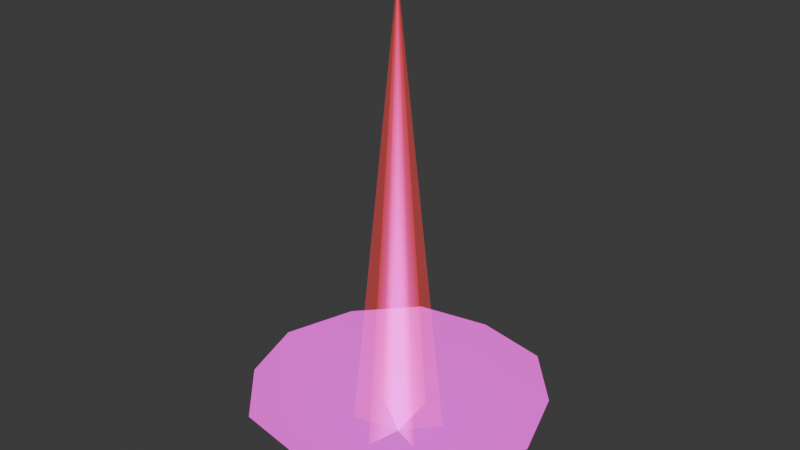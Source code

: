# Source: flash_thirdperson.blend  (saved by Blender 4.1.24; exported with 4.5.12 LTS)
import bpy
from mathutils import Matrix  # noqa: F401  (used for matrix-valued properties, if any)

bpy.ops.wm.read_factory_settings(use_empty=True)
scene = bpy.context.scene
scene.name = 'Scene'

# ---- collections
col_collection = bpy.data.collections.new('Collection'); scene.collection.children.link(col_collection)

# ---- images (referenced by path relative to the original .blend; pixels are not part of the script)
import os
ASSET_DIR = os.environ.get("B2B_ASSET_DIR", "")  # directory of the original .blend (textures are referenced by path, not embedded)
HERE = os.path.dirname(os.path.abspath(__file__))  # packed textures are extracted next to this script under _unpacked/

def load_image(name, relpath, width, height, colorspace="sRGB"):
    """Load a texture the original file referenced (path relative to the .blend, or extracted next to this script)."""
    p = next((c for c in (os.path.join(HERE, relpath), os.path.join(ASSET_DIR, relpath)) if relpath and os.path.exists(c)), "")
    if p:
        img = bpy.data.images.load(p, check_existing=True)
        img.name = name
    else:  # same state as the original file: an image datablock whose file is absent (Cycles renders it pink)
        img = bpy.data.images.new(name, width, height)
        img.source = "FILE"
        img.filepath = "//" + (relpath or name)
    img.colorspace_settings.name = colorspace
    return img
img_flash_jpg = load_image('flash.jpg', 'flash.jpg', 1024, 1024, 'sRGB')

# ---- materials (node trees are filled in below, after node groups)
mat_models_weapons_chaingun_flash_grid = bpy.data.materials.new('models/weapons/chaingun/flash.grid')
mat_models_weapons_chaingun_flash_grid.surface_render_method = 'BLENDED'
mat_models_weapons_chaingun_flash_grid.blend_method = 'BLEND'
mat_models_weapons_chaingun_flash_grid.use_backface_culling = True

# ---- node groups
ng_shader_time = bpy.data.node_groups.new('Shader_Time', 'ShaderNodeTree')
_s = ng_shader_time.interface.new_socket(name='Time', in_out='OUTPUT', socket_type='NodeSocketFloat')
_N = ng_shader_time.nodes; _L = ng_shader_time.links
n0 = _N.new('NodeGroupOutput'); n0.name = 'Group Output'; n0.location = (1300, 0)
n1 = _N.new('ShaderNodeValue'); n1.name = 'FRAME'; n1.location = (600, 0)
n1.outputs[0].default_value = 0.0
n2 = _N.new('ShaderNodeMath'); n2.name = 'OUT'; n2.location = (1000, 0)
n2.operation = 'DIVIDE'
n2.inputs[1].default_value = 25.0
_L.new(n1.outputs[0], n2.inputs[0])
_L.new(n2.outputs[0], n0.inputs[0])
n0.is_active_output = True
ng_tcmod_rotate = bpy.data.node_groups.new('tcMod rotate', 'ShaderNodeTree')
_s = ng_tcmod_rotate.interface.new_socket(name='OutVector', in_out='OUTPUT', socket_type='NodeSocketVector')
_s = ng_tcmod_rotate.interface.new_socket(name='Vector', in_out='INPUT', socket_type='NodeSocketVector')
_s = ng_tcmod_rotate.interface.new_socket(name='Degrees', in_out='INPUT', socket_type='NodeSocketFloat')
_s = ng_tcmod_rotate.interface.new_socket(name='Time', in_out='INPUT', socket_type='NodeSocketFloat')
_N = ng_tcmod_rotate.nodes; _L = ng_tcmod_rotate.links
n0 = _N.new('NodeGroupOutput'); n0.name = 'Group Output'; n0.location = (1300, 0)
n1 = _N.new('NodeGroupInput'); n1.name = 'Group Input'; n1.location = (-1600, 0)
n2 = _N.new('ShaderNodeMath'); n2.name = 'Degree per second'; n2.location = (-800, -300)
n2.operation = 'MULTIPLY'
n3 = _N.new('ShaderNodeMath'); n3.name = 'Radians per second'; n3.location = (-500, -300)
n3.operation = 'MULTIPLY'
n3.inputs[0].default_value = 0.01745
n4 = _N.new('ShaderNodeMath'); n4.name = 'Sine'; n4.location = (-400, 0)
n4.operation = 'SINE'
n5 = _N.new('ShaderNodeMath'); n5.name = 'Minus Sine'; n5.location = (-400, -300)
n5.operation = 'MULTIPLY'
n5.inputs[1].default_value = -1.0
n6 = _N.new('ShaderNodeMath'); n6.name = 'Cosine'; n6.location = (-400, -300)
n6.operation = 'COSINE'
n7 = _N.new('ShaderNodeSeparateXYZ'); n7.name = 'UV Separated'; n7.location = (0, -300)
n8 = _N.new('ShaderNodeMath'); n8.name = 'half Sine'; n8.location = (-400, 300)
n8.operation = 'MULTIPLY'
n9 = _N.new('ShaderNodeMath'); n9.name = 'half minus Sine'; n9.location = (-400, 300)
n9.operation = 'MULTIPLY'
n9.inputs[1].default_value = -0.5
n10 = _N.new('ShaderNodeMath'); n10.name = 'half minus Cosine'; n10.location = (-400, 300)
n10.operation = 'MULTIPLY'
n10.inputs[1].default_value = -0.5
n11 = _N.new('ShaderNodeMath'); n11.name = 'S1'; n11.location = (-400, -300)
n11.operation = 'MULTIPLY'
n12 = _N.new('ShaderNodeMath'); n12.name = 'S2'; n12.location = (-400, -300)
n12.operation = 'MULTIPLY'
n13 = _N.new('ShaderNodeMath'); n13.name = 'T1'; n13.location = (-400, -300)
n13.operation = 'MULTIPLY'
n14 = _N.new('ShaderNodeMath'); n14.name = 'T2'; n14.location = (-400, -300)
n14.operation = 'MULTIPLY'
n15 = _N.new('ShaderNodeMath'); n15.name = 'S3'; n15.location = (-400, -300)
n16 = _N.new('ShaderNodeMath'); n16.name = 'T3'; n16.location = (-400, -300)
n17 = _N.new('ShaderNodeMath'); n17.name = 'S rotated'; n17.location = (-400, -300)
n18 = _N.new('ShaderNodeMath'); n18.name = 'T rotated'; n18.location = (-400, -300)
n19 = _N.new('ShaderNodeMath'); n19.name = 'S shift'; n19.location = (-400, -300)
n20 = _N.new('ShaderNodeMath'); n20.name = 'T shift'; n20.location = (-400, -300)
n21 = _N.new('ShaderNodeMath'); n21.name = 'S'; n21.location = (-400, -300)
n22 = _N.new('ShaderNodeMath'); n22.name = 'T'; n22.location = (-400, -300)
n23 = _N.new('ShaderNodeCombineXYZ'); n23.name = 'UV Out'; n23.location = (0, -300)
_L.new(n1.outputs[1], n2.inputs[0])
_L.new(n1.outputs[2], n2.inputs[1])
_L.new(n2.outputs[0], n3.inputs[1])
_L.new(n3.outputs[0], n4.inputs[0])
_L.new(n4.outputs[0], n5.inputs[0])
_L.new(n3.outputs[0], n6.inputs[0])
_L.new(n1.outputs[0], n7.inputs[0])
_L.new(n4.outputs[0], n8.inputs[0])
_L.new(n4.outputs[0], n9.inputs[0])
_L.new(n6.outputs[0], n10.inputs[0])
_L.new(n6.outputs[0], n11.inputs[0])
_L.new(n7.outputs[0], n11.inputs[1])
_L.new(n5.outputs[0], n12.inputs[0])
_L.new(n7.outputs[1], n12.inputs[1])
_L.new(n4.outputs[0], n13.inputs[0])
_L.new(n7.outputs[0], n13.inputs[1])
_L.new(n6.outputs[0], n14.inputs[0])
_L.new(n7.outputs[1], n14.inputs[1])
_L.new(n8.outputs[0], n15.inputs[0])
_L.new(n10.outputs[0], n15.inputs[1])
_L.new(n9.outputs[0], n16.inputs[0])
_L.new(n10.outputs[0], n16.inputs[1])
_L.new(n11.outputs[0], n17.inputs[0])
_L.new(n12.outputs[0], n17.inputs[1])
_L.new(n13.outputs[0], n18.inputs[0])
_L.new(n14.outputs[0], n18.inputs[1])
_L.new(n15.outputs[0], n19.inputs[0])
_L.new(n16.outputs[0], n20.inputs[0])
_L.new(n19.outputs[0], n21.inputs[0])
_L.new(n17.outputs[0], n21.inputs[1])
_L.new(n20.outputs[0], n22.inputs[0])
_L.new(n18.outputs[0], n22.inputs[1])
_L.new(n21.outputs[0], n23.inputs[0])
_L.new(n22.outputs[0], n23.inputs[1])
_L.new(n23.outputs[0], n0.inputs[0])
n0.is_active_output = True
ng_bspinfo = bpy.data.node_groups.new('BspInfo', 'ShaderNodeTree')
_s = ng_bspinfo.interface.new_socket(name='LightGridOrigin', in_out='OUTPUT', socket_type='NodeSocketVector')
_s = ng_bspinfo.interface.new_socket(name='LightGridInverseSize', in_out='OUTPUT', socket_type='NodeSocketVector')
_s = ng_bspinfo.interface.new_socket(name='LightGridInverseDimension', in_out='OUTPUT', socket_type='NodeSocketVector')
_N = ng_bspinfo.nodes; _L = ng_bspinfo.links
n0 = _N.new('NodeGroupOutput'); n0.name = 'Group Output'; n0.location = (1300, 0)
n1 = _N.new('ShaderNodeCombineXYZ'); n1.name = 'GridOrigin'; n1.location = (-1400, 0)
n2 = _N.new('ShaderNodeCombineXYZ'); n2.name = 'GridSize'; n2.location = (-1400, -200)
n2.inputs[0].default_value = 1.0
n2.inputs[1].default_value = 1.0
n2.inputs[2].default_value = 1.0
n3 = _N.new('ShaderNodeVectorMath'); n3.name = 'GridInvSize'; n3.location = (-900, -200)
n3.operation = 'DIVIDE'
n3.inputs[0].default_value = (1.0, 1.0, 1.0)
n4 = _N.new('ShaderNodeCombineXYZ'); n4.name = 'GridDimensions'; n4.location = (-1400, -400)
n4.inputs[0].default_value = 1.0
n4.inputs[1].default_value = 1.0
n4.inputs[2].default_value = 1.0
n5 = _N.new('ShaderNodeVectorMath'); n5.name = 'GridInvDim'; n5.location = (-900, -400)
n5.operation = 'DIVIDE'
n5.inputs[0].default_value = (1.0, 1.0, 1.0)
_L.new(n2.outputs[0], n3.inputs[1])
_L.new(n4.outputs[0], n5.inputs[1])
_L.new(n1.outputs[0], n0.inputs[0])
_L.new(n3.outputs[0], n0.inputs[1])
_L.new(n5.outputs[0], n0.inputs[2])
n0.is_active_output = True
ng_lightgrid = bpy.data.node_groups.new('LightGrid', 'ShaderNodeTree')
_s = ng_lightgrid.interface.new_socket(name='LightGridLight', in_out='OUTPUT', socket_type='NodeSocketVector')
_s = ng_lightgrid.interface.new_socket(name='LightGridVector', in_out='OUTPUT', socket_type='NodeSocketVector')
_s = ng_lightgrid.interface.new_socket(name='ZOffset', in_out='INPUT', socket_type='NodeSocketFloat')
_s = ng_lightgrid.interface.new_socket(name='LightGridOrigin', in_out='INPUT', socket_type='NodeSocketVector')
_s = ng_lightgrid.interface.new_socket(name='LightGridInverseSize', in_out='INPUT', socket_type='NodeSocketVector')
_s = ng_lightgrid.interface.new_socket(name='LightGridInverseDimension', in_out='INPUT', socket_type='NodeSocketVector')
_N = ng_lightgrid.nodes; _L = ng_lightgrid.links
n0 = _N.new('NodeGroupInput'); n0.name = 'Group Input'; n0.location = (-1600, 0)
n1 = _N.new('NodeGroupOutput'); n1.name = 'Group Output'; n1.location = (1300, 0)
n2 = _N.new('ShaderNodeObjectInfo'); n2.name = 'Object'; n2.location = (-1600, 100)
n3 = _N.new('ShaderNodeCombineXYZ'); n3.name = 'OffsetVector'; n3.location = (-1600, 300)
n4 = _N.new('ShaderNodeVectorMath'); n4.name = 'ObjectZOffset'; n4.location = (-1400, 100)
n5 = _N.new('ShaderNodeVectorMath'); n5.name = 'LocalPos'; n5.location = (-1200, 100)
n5.operation = 'SUBTRACT'
n6 = _N.new('ShaderNodeMixRGB'); n6.name = 'CellId'; n6.location = (-1000, 100)
n6.blend_type = 'MULTIPLY'
n6.inputs[0].default_value = 1.0
n7 = _N.new('ShaderNodeSeparateXYZ'); n7.name = 'CellIdSeperated'; n7.location = (-800, 100)
n8 = _N.new('ShaderNodeSeparateXYZ'); n8.name = 'InverseDimensionSeperated'; n8.location = (-1000, -400)
n9 = _N.new('ShaderNodeMath'); n9.name = 'Ceil'; n9.location = (-600, -200)
n9.operation = 'CEIL'
n10 = _N.new('ShaderNodeMath'); n10.name = 'Floor'; n10.location = (-600, -400)
n10.operation = 'FLOOR'
n11 = _N.new('ShaderNodeMath'); n11.name = 'MULTIPLY1'; n11.location = (-400, 200)
n11.operation = 'MULTIPLY'
n12 = _N.new('ShaderNodeMath'); n12.name = 'MULTIPLY2'; n12.location = (-400, 0)
n12.operation = 'MULTIPLY'
n13 = _N.new('ShaderNodeMath'); n13.name = 'MULTIPLY3'; n13.location = (-400, -200)
n13.operation = 'MULTIPLY'
n14 = _N.new('ShaderNodeMath'); n14.name = 'MULTIPLY4'; n14.location = (-400, -400)
n14.operation = 'MULTIPLY'
n15 = _N.new('ShaderNodeMath'); n15.name = 'ADD1'; n15.location = (-200, -200)
n16 = _N.new('ShaderNodeMath'); n16.name = 'ADD2'; n16.location = (-200, -400)
n17 = _N.new('ShaderNodeCombineXYZ'); n17.name = 'GridHighTC'; n17.location = (0, -200)
n18 = _N.new('ShaderNodeCombineXYZ'); n18.name = 'GridLowTC'; n18.location = (0, -400)
n19 = _N.new('ShaderNodeRGB'); n19.name = 'Ambient light helper'; n19.location = (0, 0)
n19.outputs[0].default_value = (0.3, 0.123, 0.0, 1.0)
n20 = _N.new('ShaderNodeRGB'); n20.name = 'Direct light helper'; n20.location = (0, 0)
n20.outputs[0].default_value = (1.0, 1.0, 1.0, 1.0)
n21 = _N.new('ShaderNodeNormal'); n21.name = 'Light direction helper'; n21.location = (0, 0)
n22 = _N.new('ShaderNodeMath'); n22.name = 'Fract'; n22.location = (200, 200)
n22.operation = 'FRACT'
n23 = _N.new('ShaderNodeMixRGB'); n23.name = 'Ambient'; n23.location = (600, -200)
n24 = _N.new('ShaderNodeMixRGB'); n24.name = 'Direct'; n24.location = (600, -600)
n25 = _N.new('ShaderNodeNewGeometry'); n25.name = 'Geometry'; n25.location = (600, -750)
n26 = _N.new('ShaderNodeMixRGB'); n26.name = 'Vector'; n26.location = (600, -1000)
n27 = _N.new('ShaderNodeVectorMath'); n27.name = 'NormalizedVector'; n27.location = (900, -1000)
n27.operation = 'NORMALIZE'
n28 = _N.new('ShaderNodeVectorMath'); n28.name = 'DirectAttenuation'; n28.location = (1200, -1000)
n28.operation = 'DOT_PRODUCT'
n29 = _N.new('ShaderNodeMixRGB'); n29.name = 'DirectLight'; n29.location = (1200, -300)
n29.blend_type = 'MULTIPLY'
n29.use_clamp = True
n29.inputs[0].default_value = 1.0
n30 = _N.new('ShaderNodeVectorMath'); n30.name = 'GridLight'; n30.location = (1500, -300)
_L.new(n0.outputs[0], n3.inputs[2])
_L.new(n2.outputs[0], n4.inputs[0])
_L.new(n3.outputs[0], n4.inputs[1])
_L.new(n4.outputs[0], n5.inputs[0])
_L.new(n0.outputs[1], n5.inputs[1])
_L.new(n5.outputs[0], n6.inputs[1])
_L.new(n0.outputs[2], n6.inputs[2])
_L.new(n6.outputs[0], n7.inputs[0])
_L.new(n0.outputs[3], n8.inputs[0])
_L.new(n7.outputs[2], n9.inputs[0])
_L.new(n7.outputs[2], n10.inputs[0])
_L.new(n7.outputs[0], n11.inputs[0])
_L.new(n8.outputs[0], n11.inputs[1])
_L.new(n7.outputs[1], n12.inputs[0])
_L.new(n8.outputs[1], n12.inputs[1])
_L.new(n9.outputs[0], n13.inputs[0])
_L.new(n8.outputs[2], n13.inputs[1])
_L.new(n10.outputs[0], n14.inputs[0])
_L.new(n8.outputs[2], n14.inputs[1])
_L.new(n12.outputs[0], n15.inputs[0])
_L.new(n13.outputs[0], n15.inputs[1])
_L.new(n12.outputs[0], n16.inputs[0])
_L.new(n14.outputs[0], n16.inputs[1])
_L.new(n11.outputs[0], n17.inputs[0])
_L.new(n15.outputs[0], n17.inputs[1])
_L.new(n11.outputs[0], n18.inputs[0])
_L.new(n16.outputs[0], n18.inputs[1])
_L.new(n7.outputs[2], n22.inputs[0])
_L.new(n19.outputs[0], n23.inputs[1])
_L.new(n19.outputs[0], n23.inputs[2])
_L.new(n22.outputs[0], n23.inputs[0])
_L.new(n20.outputs[0], n24.inputs[1])
_L.new(n20.outputs[0], n24.inputs[2])
_L.new(n22.outputs[0], n24.inputs[0])
_L.new(n21.outputs[0], n26.inputs[1])
_L.new(n21.outputs[0], n26.inputs[2])
_L.new(n22.outputs[0], n26.inputs[0])
_L.new(n26.outputs[0], n27.inputs[0])
_L.new(n25.outputs[1], n28.inputs[0])
_L.new(n27.outputs[0], n28.inputs[1])
_L.new(n24.outputs[0], n29.inputs[1])
_L.new(n28.outputs[1], n29.inputs[2])
_L.new(n29.outputs[0], n30.inputs[0])
_L.new(n23.outputs[0], n30.inputs[1])
_L.new(n30.outputs[0], n1.inputs[0])
_L.new(n27.outputs[0], n1.inputs[1])
n1.is_active_output = True
ng_gl_one_gl_one = bpy.data.node_groups.new('gl_one gl_one', 'ShaderNodeTree')
_s = ng_gl_one_gl_one.interface.new_socket(name='OutColor', in_out='OUTPUT', socket_type='NodeSocketColor')
_s = ng_gl_one_gl_one.interface.new_socket(name='OutAlpha', in_out='OUTPUT', socket_type='NodeSocketFloat')
_s = ng_gl_one_gl_one.interface.new_socket(name='DestinationColor', in_out='INPUT', socket_type='NodeSocketColor')
_s = ng_gl_one_gl_one.interface.new_socket(name='DestinationAlpha', in_out='INPUT', socket_type='NodeSocketFloat')
_s = ng_gl_one_gl_one.interface.new_socket(name='SourceColor', in_out='INPUT', socket_type='NodeSocketColor')
_s = ng_gl_one_gl_one.interface.new_socket(name='SourceAlpha', in_out='INPUT', socket_type='NodeSocketFloat')
_s = ng_gl_one_gl_one.interface.new_socket(name='rgbGen', in_out='INPUT', socket_type='NodeSocketColor')
_s.default_value = (1.0, 1.0, 1.0, 1.0)
_N = ng_gl_one_gl_one.nodes; _L = ng_gl_one_gl_one.links
n0 = _N.new('NodeGroupInput'); n0.name = 'Group Input'; n0.location = (-1600, 0)
n1 = _N.new('NodeGroupOutput'); n1.name = 'Group Output'; n1.location = (1300, 0)
n2 = _N.new('ShaderNodeMixRGB'); n2.name = 'DestinationColorTerm'; n2.location = (-1000, 0)
n2.blend_type = 'MULTIPLY'
n2.use_clamp = True
n2.inputs[0].default_value = 1.0
n2.inputs[2].default_value = (1.0, 1.0, 1.0, 1.0)
n3 = _N.new('ShaderNodeMath'); n3.name = 'DestinationAlphaTerm'; n3.location = (-1000, -200)
n3.operation = 'MULTIPLY'
n3.use_clamp = True
n3.inputs[1].default_value = 1.0
n4 = _N.new('ShaderNodeMixRGB'); n4.name = 'rgbGenBlend'; n4.location = (-1300, -800)
n4.blend_type = 'MULTIPLY'
n4.use_clamp = True
n4.inputs[0].default_value = 1.0
n5 = _N.new('ShaderNodeMixRGB'); n5.name = 'SourceColorTerm'; n5.location = (-1000, -800)
n5.blend_type = 'MULTIPLY'
n5.use_clamp = True
n5.inputs[0].default_value = 1.0
n5.inputs[2].default_value = (1.0, 1.0, 1.0, 1.0)
n6 = _N.new('ShaderNodeMath'); n6.name = 'SourceAlphaTerm'; n6.location = (-1000, -1000)
n6.operation = 'MULTIPLY'
n6.use_clamp = True
n7 = _N.new('ShaderNodeMath'); n7.name = 'SourceAlphaGreaterThan1'; n7.location = (-1000, -1200)
n7.operation = 'GREATER_THAN'
n7.inputs[1].default_value = 0.997
n8 = _N.new('ShaderNodeMath'); n8.name = 'SourceAlphaTermFixed'; n8.location = (-500, -1000)
n8.use_clamp = True
n9 = _N.new('ShaderNodeVectorMath'); n9.name = 'BlendedOutputColor'; n9.location = (1000, 0)
n10 = _N.new('ShaderNodeMath'); n10.name = 'BlendedOutputAlpha'; n10.location = (1000, -200)
n10.use_clamp = True
n11 = _N.new('ShaderNodeVectorMath'); n11.name = 'Vector Math'; n11.location = (-1000, -1300)
n11.operation = 'DOT_PRODUCT'
n11.inputs[1].default_value = (0.299, 0.587, 0.114)
_L.new(n0.outputs[0], n2.inputs[1])
_L.new(n0.outputs[1], n3.inputs[0])
_L.new(n0.outputs[2], n4.inputs[1])
_L.new(n0.outputs[4], n4.inputs[2])
_L.new(n4.outputs[0], n5.inputs[1])
_L.new(n0.outputs[3], n6.inputs[0])
_L.new(n6.outputs[0], n8.inputs[0])
_L.new(n7.outputs[0], n8.inputs[1])
_L.new(n2.outputs[0], n9.inputs[0])
_L.new(n5.outputs[0], n9.inputs[1])
_L.new(n3.outputs[0], n10.inputs[0])
_L.new(n6.outputs[0], n10.inputs[1])
_L.new(n4.outputs[0], n11.inputs[0])
_L.new(n11.outputs[1], n6.inputs[1])
_L.new(n11.outputs[1], n7.inputs[0])
_L.new(n9.outputs[0], n1.inputs[0])
_L.new(n10.outputs[0], n1.inputs[1])
n1.is_active_output = True

# ---- material node trees
mat_models_weapons_chaingun_flash_grid.use_nodes = True; mat_models_weapons_chaingun_flash_grid.node_tree.nodes.clear()
_N = mat_models_weapons_chaingun_flash_grid.node_tree.nodes; _L = mat_models_weapons_chaingun_flash_grid.node_tree.links
n0 = _N.new('ShaderNodeOutputMaterial'); n0.name = 'Output'; n0.location = (4200, 0)
n1 = _N.new('ShaderNodeTexImage'); n1.name = 'Image Texture'; n1.location = (400, 800)
n1.image = img_flash_jpg
n2 = _N.new('ShaderNodeUVMap'); n2.name = 'tcNormal'; n2.location = (-400, -100)
n2.uv_map = 'UVMap'
n3 = _N.new('ShaderNodeGroup'); n3.name = 'shaderTime'; n3.location = (-800, 0)
n3.node_tree = ng_shader_time
n4 = _N.new('ShaderNodeGroup'); n4.name = 'tcMod'; n4.location = (0, 800)
n4.node_tree = ng_tcmod_rotate
n4.inputs[1].default_value = 3000.0
n5 = _N.new('ShaderNodeGroup'); n5.name = 'BspInfo'; n5.location = (-800, 600)
n5.node_tree = ng_bspinfo
n6 = _N.new('ShaderNodeGroup'); n6.name = 'gridColor'; n6.location = (-400, 600)
n6.node_tree = ng_lightgrid
n6.inputs[0].default_value = 0.0
n7 = _N.new('ShaderNodeGroup'); n7.name = 'gl_one gl_one'; n7.location = (1000, 600)
n7.node_tree = ng_gl_one_gl_one
n7.inputs[0].default_value = (0.0, 0.0, 0.0, 1.0)
n7.inputs[1].default_value = 0.0
n8 = _N.new('ShaderNodeEmission'); n8.name = 'Emission'; n8.location = (3000, 0)
n9 = _N.new('ShaderNodeBsdfTransparent'); n9.name = 'Transparent BSDF'; n9.location = (3000, -400)
n10 = _N.new('ShaderNodeAddShader'); n10.name = 'Add Shader'; n10.location = (3600, 0)
_L.new(n3.outputs[0], n4.inputs[2])
_L.new(n2.outputs[0], n4.inputs[0])
_L.new(n4.outputs[0], n1.inputs[0])
_L.new(n5.outputs[0], n6.inputs[1])
_L.new(n5.outputs[1], n6.inputs[2])
_L.new(n5.outputs[2], n6.inputs[3])
_L.new(n1.outputs[0], n7.inputs[2])
_L.new(n1.outputs[1], n7.inputs[3])
_L.new(n6.outputs[0], n7.inputs[4])
_L.new(n8.outputs[0], n10.inputs[0])
_L.new(n9.outputs[0], n10.inputs[1])
_L.new(n7.outputs[0], n8.inputs[0])
_L.new(n10.outputs[0], n0.inputs[0])
n0.is_active_output = True

# ---- world
world_world = bpy.data.worlds.new('World'); scene.world = world_world
world_world.use_nodes = True; world_world.node_tree.nodes.clear()
_N = world_world.node_tree.nodes; _L = world_world.node_tree.links
n0 = _N.new('ShaderNodeOutputWorld'); n0.name = 'World Output'; n0.location = (300, 300)
n1 = _N.new('ShaderNodeBackground'); n1.name = 'Background'; n1.location = (10, 300)
n1.inputs[0].default_value = (0.05088, 0.05088, 0.05088, 1.0)
_L.new(n1.outputs[0], n0.inputs[0])
n0.is_active_output = True
world_world.color = (0.05088, 0.05088, 0.05088)
world_world.use_sun_shadow = False
world_world.sun_shadow_jitter_overblur = 0.0

# ---- meshes
me_models_weapons_chaingun_chaingun_flash = bpy.data.meshes.new('models/weapons/chaingun/chaingun_flash')
me_models_weapons_chaingun_chaingun_flash.from_pydata([(1.251, 2.761, -4.866), (57.01, 0.0, -0.06102), (1.251, -2.761, 4.729), (-0.2288, 0.0, -0.06102), (6.56, 18.05, -0.1068), (6.59, -15.9, 9.291), (6.56, -17.42, -0.1068), (6.59, -15.9, -9.55), (6.545, -8.787, 15.84), (2.197, 0.0, 9.794), (1.709, 9.626, 5.706), (6.545, -9.199, -15.8), (2.197, 0.0, -9.977), (1.709, 9.626, -5.904), (6.59, 16.17, 9.306), (6.59, 16.17, -9.55), (6.529, 0.0, 18.69), (6.545, 9.214, 15.84), (6.529, 0.0, -18.93), (6.529, 9.214, -15.8), (1.861, -9.565, -5.477), (1.861, -9.565, 5.644), (0.9306, -5.538, -0.06102), (0.9306, 5.538, -0.06102), (1.251, 2.761, 4.729), (1.251, -2.761, -4.866), (-0.2288, 0.0, -0.06102), (-0.2288, 0.0, -0.06102), (57.01, 0.0, -0.06102), (-0.2288, 0.0, -0.06102), (57.01, 0.0, -0.06102)], [], [(2, 3, 1), (0, 1, 3), (8, 16, 9), (16, 17, 9), (9, 17, 10), (17, 14, 10), (10, 14, 4), (11, 12, 18), (12, 13, 19), (12, 19, 18), (13, 4, 15), (13, 15, 19), (4, 13, 10), (13, 12, 26), (13, 26, 10), (10, 26, 9), (12, 11, 20), (12, 20, 26), (26, 20, 21), (26, 21, 9), (9, 21, 8), (11, 7, 20), (20, 7, 6), (20, 6, 21), (21, 6, 5), (21, 5, 8), (23, 27, 28), (22, 28, 27), (25, 29, 30), (24, 30, 29)])
me_models_weapons_chaingun_chaingun_flash.polygons.foreach_set('use_smooth', [True] * 30)
_uv = me_models_weapons_chaingun_chaingun_flash.uv_layers.new(name='UVMap')
_uv.uv.foreach_set('vector', [0.4815, 0.09177, 0.5086, 0.5, 0.03447, 0.5, 0.4815, 0.9082, 0.03447, 0.5, 0.5086, 0.5, 0.7453, 0.9165, 0.5086, 0.9995, 0.5086, 0.7633, 0.5086, 0.9995, 0.2488, 0.9233, 0.5086, 0.7633, 0.5086, 0.7633, 0.2488, 0.9233, 0.2372, 0.6549, 0.2488, 0.9233, 0.05309, 0.738, 0.2372, 0.6549, 0.2372, 0.6549, 0.05309, 0.738, 0.0004995, 0.5, 0.7453, 0.08346, 0.5086, 0.2381, 0.5086, 0.0004995, 0.5086, 0.2381, 0.2372, 0.3465, 0.2488, 0.07666, 0.5086, 0.2381, 0.2488, 0.07666, 0.5086, 0.0004995, 0.2372, 0.3465, 0.0004995, 0.5, 0.05309, 0.262, 0.2372, 0.3465, 0.05309, 0.262, 0.2488, 0.07666, 0.0004995, 0.5, 0.2372, 0.3465, 0.2372, 0.6549, 0.2372, 0.3465, 0.5086, 0.2381, 0.5086, 0.5007, 0.2372, 0.3465, 0.5086, 0.5007, 0.2372, 0.6549, 0.2372, 0.6549, 0.5086, 0.5007, 0.5086, 0.7633, 0.5086, 0.2381, 0.7453, 0.08346, 0.7684, 0.3577, 0.5086, 0.2381, 0.7684, 0.3577, 0.5086, 0.5007, 0.5086, 0.5007, 0.7684, 0.3577, 0.7684, 0.6438, 0.5086, 0.5007, 0.7684, 0.6438, 0.5086, 0.7633, 0.5086, 0.7633, 0.7684, 0.6438, 0.7453, 0.9165, 0.7453, 0.08346, 0.9564, 0.2498, 0.7684, 0.3577, 0.7684, 0.3577, 0.9564, 0.2498, 0.9995, 0.5, 0.7684, 0.3577, 0.9995, 0.5, 0.7684, 0.6438, 0.7684, 0.6438, 0.9995, 0.5, 0.9564, 0.7502, 0.7684, 0.6438, 0.9564, 0.7502, 0.7453, 0.9165, 0.5357, 0.09177, 0.5086, 0.5, 0.9828, 0.5, 0.5357, 0.9082, 0.9828, 0.5, 0.5086, 0.5, 0.1004, 0.4736, 0.5086, 0.5007, 0.5086, 0.02659, 0.9168, 0.4736, 0.5086, 0.02659, 0.5086, 0.5007])
me_models_weapons_chaingun_chaingun_flash.materials.append(mat_models_weapons_chaingun_flash_grid)
me_models_weapons_chaingun_chaingun_flash.update()
me_models_weapons_chaingun_chaingun_flash.normals_split_custom_set([tuple(v) for v in zip(*[iter([0.03785, -0.8773, -0.4785, -0.9991, -0.03692, 0.01849, 1.46e-05, 7.382e-05, 1.0, 0.03784, -0.8773, -0.4785, 1.46e-05, 7.382e-05, 1.0, -0.9991, -0.03692, 0.01849, -0.8595, -0.2503, 0.4457, -0.8946, -0.03308, 0.4457, -0.925, -0.0342, 0.3784, -0.8946, -0.03308, 0.4457, -0.8654, 0.229, 0.4457, -0.925, -0.0342, 0.3784, -0.925, -0.0342, 0.3784, -0.8654, 0.229, 0.4457, -0.9233, 0.319, 0.2139, -0.8654, 0.229, 0.4457, -0.827, 0.4843, 0.2855, -0.9233, 0.319, 0.2139, -0.9233, 0.319, 0.2139, -0.827, 0.4843, 0.2855, -0.8368, 0.5471, 0.01847, -0.8747, -0.2547, -0.4124, -0.9296, -0.03434, -0.367, -0.9, -0.03327, -0.4347, -0.9296, -0.03434, -0.367, -0.9257, 0.3198, -0.2019, -0.8807, 0.2331, -0.4124, -0.9296, -0.03434, -0.367, -0.8807, 0.2331, -0.4124, -0.9, -0.03327, -0.4347, -0.9257, 0.3198, -0.2019, -0.8368, 0.5471, 0.01847, -0.8356, 0.4893, -0.2499, -0.9257, 0.3198, -0.2019, -0.8356, 0.4893, -0.2499, -0.8807, 0.2331, -0.4124, -0.8368, 0.5471, 0.01847, -0.9257, 0.3198, -0.2019, -0.9233, 0.319, 0.2139, -0.9257, 0.3198, -0.2019, -0.9296, -0.03434, -0.367, -0.9991, -0.03692, 0.01846, -0.9257, 0.3198, -0.2019, -0.9991, -0.03692, 0.01846, -0.9233, 0.319, 0.2139, -0.9233, 0.319, 0.2139, -0.9991, -0.03692, 0.01846, -0.925, -0.0342, 0.3784, -0.9296, -0.03434, -0.367, -0.8747, -0.2547, -0.4124, -0.9132, -0.3667, -0.1777, -0.9296, -0.03434, -0.367, -0.9132, -0.3667, -0.1777, -0.9991, -0.03692, 0.01846, -0.9991, -0.03692, 0.01846, -0.9132, -0.3667, -0.1777, -0.9065, -0.3641, 0.2139, -0.9991, -0.03692, 0.01846, -0.9065, -0.3641, 0.2139, -0.925, -0.0342, 0.3784, -0.925, -0.0342, 0.3784, -0.9065, -0.3641, 0.2139, -0.8595, -0.2503, 0.4457, -0.8747, -0.2547, -0.4124, -0.8282, -0.5128, -0.2259, -0.9132, -0.3667, -0.1777, -0.9132, -0.3667, -0.1777, -0.8282, -0.5128, -0.2259, -0.8231, -0.5676, 0.01846, -0.9132, -0.3667, -0.1777, -0.8231, -0.5676, 0.01846, -0.9065, -0.3641, 0.2139, -0.9065, -0.3641, 0.2139, -0.8231, -0.5676, 0.01846, -0.8206, -0.5081, 0.2618, -0.9065, -0.3641, 0.2139, -0.8206, -0.5081, 0.2618, -0.8595, -0.2503, 0.4457, 0.0, 0.0, 1.0, -0.9991, -0.03693, 0.01846, 0.0, 0.0, 1.0, 0.0, 0.0, 1.0, 0.0, 0.0, 1.0, -0.9991, -0.03693, 0.01846, 0.01623, 0.8779, -0.4785, -0.9991, -0.03697, 0.01846, -2.179e-05, -7.385e-05, 1.0, 0.01622, 0.8779, -0.4785, -2.179e-05, -7.385e-05, 1.0, -0.9991, -0.03697, 0.01846])] * 3)])

# ---- objects
ob_tag_flash = bpy.data.objects.new('tag_flash', None)
ob_models_weapons_chaingun_chaingun_flash = bpy.data.objects.new('models/weapons/chaingun/chaingun_flash', me_models_weapons_chaingun_chaingun_flash)

# ---- transforms, parenting, visibility, modifiers, constraints
ob_tag_flash.location = (0.0, 0.0, 0.0)
ob_tag_flash.empty_display_type = 'ARROWS'
ob_tag_flash.empty_display_size = 0.9763
ob_models_weapons_chaingun_chaingun_flash.location = (0.0, 0.0, 0.0)
ob_models_weapons_chaingun_chaingun_flash.rotation_euler = (-0.0, -1.571, 0.0)

# ---- collection membership
col_collection.objects.link(ob_tag_flash)
col_collection.objects.link(ob_models_weapons_chaingun_chaingun_flash)

# ---- scene / render settings (as saved in the file)
scene.frame_start = 1; scene.frame_end = 250; scene.frame_set(0)
scene.render.engine = 'BLENDER_EEVEE_NEXT'
scene.cycles.sampling_pattern = 'TABULATED_SOBOL'
scene.eevee.ray_tracing_options.trace_max_roughness = 0.0
bpy.context.view_layer.update()

# ---- added for rendering (the .blend has no active camera): camera
cam_auto = bpy.data.cameras.new('AutoCamera')
cam_auto.lens = 50.0
cam_auto.sensor_width = 36.0
cam_auto.clip_end = 1252.45
ob_auto_camera = bpy.data.objects.new('AutoCamera', cam_auto)
scene.collection.objects.link(ob_auto_camera)
ob_auto_camera.location = (71.4872, -85.3255, 85.4824)
ob_auto_camera.rotation_euler = (1.09748, -7.21219e-08, 0.694738)
scene.camera = ob_auto_camera
bpy.context.view_layer.update()
